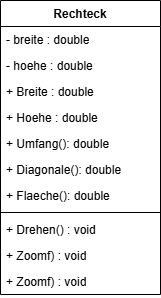

The diagram above was exported from draw.io. Its source (the exported page's mxGraphModel, read from the mxfile embedded in the PNG):
<mxGraphModel dx="881" dy="751" grid="1" gridSize="10" guides="1" tooltips="1" connect="1" arrows="1" fold="1" page="1" pageScale="1" pageWidth="827" pageHeight="1169" math="0" shadow="0">
  <root>
    <mxCell id="0" />
    <mxCell id="1" parent="0" />
    <mxCell id="LlgdsefIvifGhn58OTrP-5" parent="1" style="swimlane;fontStyle=1;align=center;verticalAlign=top;childLayout=stackLayout;horizontal=1;startSize=26;horizontalStack=0;resizeParent=1;resizeParentMax=0;resizeLast=0;collapsible=1;marginBottom=0;whiteSpace=wrap;html=1;" value="Rechteck" vertex="1">
      <mxGeometry height="294" width="160" x="330" y="340" as="geometry" />
    </mxCell>
    <mxCell id="LlgdsefIvifGhn58OTrP-6" parent="LlgdsefIvifGhn58OTrP-5" style="text;strokeColor=none;fillColor=none;align=left;verticalAlign=top;spacingLeft=4;spacingRight=4;overflow=hidden;rotatable=0;points=[[0,0.5],[1,0.5]];portConstraint=eastwest;whiteSpace=wrap;html=1;" value="- breite : double" vertex="1">
      <mxGeometry height="26" width="160" y="26" as="geometry" />
    </mxCell>
    <mxCell id="LlgdsefIvifGhn58OTrP-9" parent="LlgdsefIvifGhn58OTrP-5" style="text;strokeColor=none;fillColor=none;align=left;verticalAlign=top;spacingLeft=4;spacingRight=4;overflow=hidden;rotatable=0;points=[[0,0.5],[1,0.5]];portConstraint=eastwest;whiteSpace=wrap;html=1;" value="- hoehe : double" vertex="1">
      <mxGeometry height="26" width="160" y="52" as="geometry" />
    </mxCell>
    <mxCell id="LlgdsefIvifGhn58OTrP-10" parent="LlgdsefIvifGhn58OTrP-5" style="text;strokeColor=none;fillColor=none;align=left;verticalAlign=top;spacingLeft=4;spacingRight=4;overflow=hidden;rotatable=0;points=[[0,0.5],[1,0.5]];portConstraint=eastwest;whiteSpace=wrap;html=1;" value="+ Breite : double" vertex="1">
      <mxGeometry height="26" width="160" y="78" as="geometry" />
    </mxCell>
    <mxCell id="LlgdsefIvifGhn58OTrP-11" parent="LlgdsefIvifGhn58OTrP-5" style="text;strokeColor=none;fillColor=none;align=left;verticalAlign=top;spacingLeft=4;spacingRight=4;overflow=hidden;rotatable=0;points=[[0,0.5],[1,0.5]];portConstraint=eastwest;whiteSpace=wrap;html=1;" value="+ Hoehe : double" vertex="1">
      <mxGeometry height="26" width="160" y="104" as="geometry" />
    </mxCell>
    <mxCell id="LlgdsefIvifGhn58OTrP-12" parent="LlgdsefIvifGhn58OTrP-5" style="text;strokeColor=none;fillColor=none;align=left;verticalAlign=top;spacingLeft=4;spacingRight=4;overflow=hidden;rotatable=0;points=[[0,0.5],[1,0.5]];portConstraint=eastwest;whiteSpace=wrap;html=1;" value="+ Umfang(): double" vertex="1">
      <mxGeometry height="26" width="160" y="130" as="geometry" />
    </mxCell>
    <mxCell id="LlgdsefIvifGhn58OTrP-13" parent="LlgdsefIvifGhn58OTrP-5" style="text;strokeColor=none;fillColor=none;align=left;verticalAlign=top;spacingLeft=4;spacingRight=4;overflow=hidden;rotatable=0;points=[[0,0.5],[1,0.5]];portConstraint=eastwest;whiteSpace=wrap;html=1;" value="+ Diagonale(): double" vertex="1">
      <mxGeometry height="26" width="160" y="156" as="geometry" />
    </mxCell>
    <mxCell id="LlgdsefIvifGhn58OTrP-14" parent="LlgdsefIvifGhn58OTrP-5" style="text;strokeColor=none;fillColor=none;align=left;verticalAlign=top;spacingLeft=4;spacingRight=4;overflow=hidden;rotatable=0;points=[[0,0.5],[1,0.5]];portConstraint=eastwest;whiteSpace=wrap;html=1;" value="+ Flaeche(): double" vertex="1">
      <mxGeometry height="26" width="160" y="182" as="geometry" />
    </mxCell>
    <mxCell id="LlgdsefIvifGhn58OTrP-7" parent="LlgdsefIvifGhn58OTrP-5" style="line;strokeWidth=1;fillColor=none;align=left;verticalAlign=middle;spacingTop=-1;spacingLeft=3;spacingRight=3;rotatable=0;labelPosition=right;points=[];portConstraint=eastwest;strokeColor=inherit;" value="" vertex="1">
      <mxGeometry height="8" width="160" y="208" as="geometry" />
    </mxCell>
    <mxCell id="LlgdsefIvifGhn58OTrP-8" parent="LlgdsefIvifGhn58OTrP-5" style="text;strokeColor=none;fillColor=none;align=left;verticalAlign=top;spacingLeft=4;spacingRight=4;overflow=hidden;rotatable=0;points=[[0,0.5],[1,0.5]];portConstraint=eastwest;whiteSpace=wrap;html=1;" value="+ Drehen() : void" vertex="1">
      <mxGeometry height="26" width="160" y="216" as="geometry" />
    </mxCell>
    <mxCell id="LlgdsefIvifGhn58OTrP-15" parent="LlgdsefIvifGhn58OTrP-5" style="text;strokeColor=none;fillColor=none;align=left;verticalAlign=top;spacingLeft=4;spacingRight=4;overflow=hidden;rotatable=0;points=[[0,0.5],[1,0.5]];portConstraint=eastwest;whiteSpace=wrap;html=1;" value="+ Zoomf) : void" vertex="1">
      <mxGeometry height="26" width="160" y="242" as="geometry" />
    </mxCell>
    <mxCell id="LlgdsefIvifGhn58OTrP-16" parent="LlgdsefIvifGhn58OTrP-5" style="text;strokeColor=none;fillColor=none;align=left;verticalAlign=top;spacingLeft=4;spacingRight=4;overflow=hidden;rotatable=0;points=[[0,0.5],[1,0.5]];portConstraint=eastwest;whiteSpace=wrap;html=1;" value="+ Zoomf) : void" vertex="1">
      <mxGeometry height="26" width="160" y="268" as="geometry" />
    </mxCell>
  </root>
</mxGraphModel>